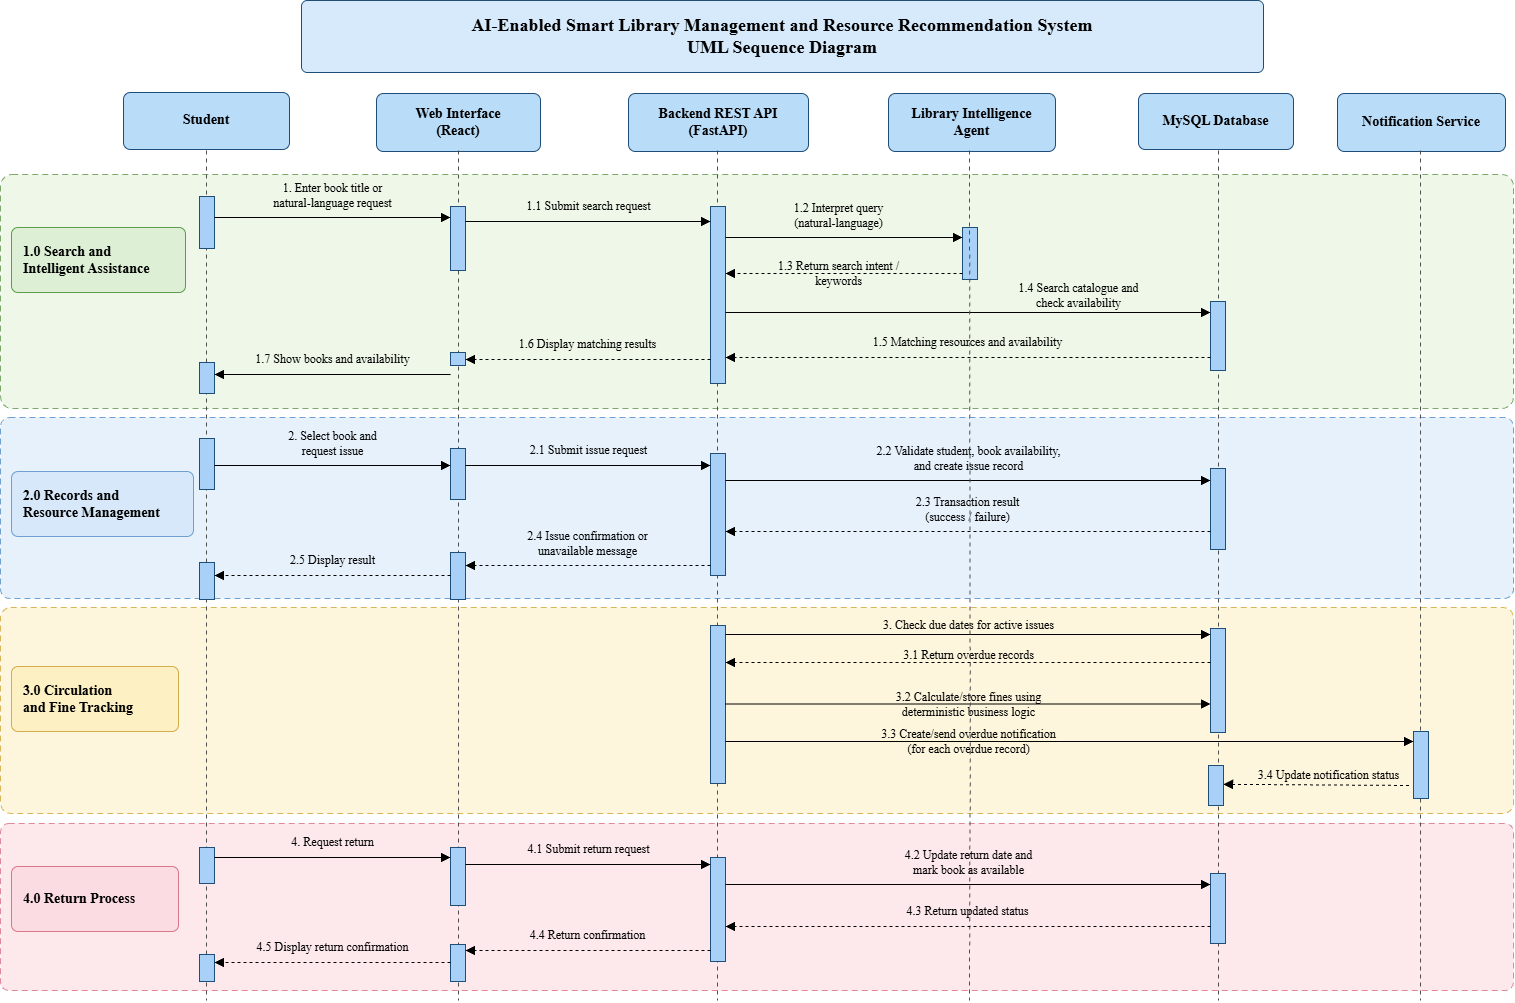

The diagram above was exported from draw.io. Its source (the exported page's mxGraphModel, read from the mxfile embedded in the PNG):
<mxGraphModel dx="2748" dy="1248" grid="1" gridSize="10" guides="1" tooltips="1" connect="1" arrows="1" fold="1" page="1" pageScale="1" pageWidth="1560" pageHeight="1040" math="0" shadow="0">
  <root>
    <mxCell id="0" />
    <mxCell id="1" parent="0" />
    <mxCell id="c2" parent="1" style="rounded=1;arcSize=8;whiteSpace=wrap;html=1;fillColor=#D6EAFB;strokeColor=#1F4E79;fontStyle=1;fontSize=18;fontFamily=Times New Roman;" value="AI-Enabled Smart Library Management and Resource Recommendation System&lt;br&gt;UML Sequence Diagram" vertex="1">
      <mxGeometry height="72" width="962" x="313" y="5" as="geometry" />
    </mxCell>
    <mxCell id="c3" parent="1" style="rounded=1;arcSize=5;html=1;dashed=1;dashPattern=6 4;fillColor=#EEF7E8;strokeColor=#7DAA6B;" value="" vertex="1">
      <mxGeometry height="234" width="1513" x="12" y="179" as="geometry" />
    </mxCell>
    <mxCell id="c4" parent="1" style="rounded=1;arcSize=5;html=1;dashed=1;dashPattern=6 4;fillColor=#E6F1FB;strokeColor=#6FA0D0;" value="" vertex="1">
      <mxGeometry height="181" width="1513" x="12" y="422" as="geometry" />
    </mxCell>
    <mxCell id="c5" parent="1" style="rounded=1;arcSize=5;html=1;dashed=1;dashPattern=6 4;fillColor=#FDF6DC;strokeColor=#D9B65A;" value="" vertex="1">
      <mxGeometry height="206" width="1513" x="12" y="612" as="geometry" />
    </mxCell>
    <mxCell id="c6" parent="1" style="rounded=1;arcSize=5;html=1;dashed=1;dashPattern=6 4;fillColor=#FDE8EC;strokeColor=#E08A99;" value="" vertex="1">
      <mxGeometry height="167" width="1513" x="12" y="828" as="geometry" />
    </mxCell>
    <mxCell id="c7" parent="1" style="rounded=1;arcSize=10;html=1;align=left;spacingLeft=10;whiteSpace=wrap;fontStyle=1;fontSize=14;fontFamily=Times New Roman;fillColor=#DDF0D5;strokeColor=#5E9C4E;" value="1.0 Search and&lt;br&gt;Intelligent Assistance" vertex="1">
      <mxGeometry height="65" width="174" x="23" y="232" as="geometry" />
    </mxCell>
    <mxCell id="c8" parent="1" style="rounded=1;arcSize=10;html=1;align=left;spacingLeft=10;whiteSpace=wrap;fontStyle=1;fontSize=14;fontFamily=Times New Roman;fillColor=#D6E8F9;strokeColor=#6FA0D0;" value="2.0 Records and&lt;br&gt;Resource Management" vertex="1">
      <mxGeometry height="65" width="182" x="23" y="476" as="geometry" />
    </mxCell>
    <mxCell id="c9" parent="1" style="rounded=1;arcSize=10;html=1;align=left;spacingLeft=10;whiteSpace=wrap;fontStyle=1;fontSize=14;fontFamily=Times New Roman;fillColor=#FDF0C2;strokeColor=#D4AE4A;" value="3.0 Circulation&lt;br&gt;and Fine Tracking" vertex="1">
      <mxGeometry height="65" width="167" x="23" y="671" as="geometry" />
    </mxCell>
    <mxCell id="c10" parent="1" style="rounded=1;arcSize=10;html=1;align=left;spacingLeft=10;whiteSpace=wrap;fontStyle=1;fontSize=14;fontFamily=Times New Roman;fillColor=#FBDCE2;strokeColor=#D9788A;" value="4.0 Return Process" vertex="1">
      <mxGeometry height="65" width="167" x="23" y="871" as="geometry" />
    </mxCell>
    <mxCell id="c11" parent="1" style="rounded=1;arcSize=12;html=1;whiteSpace=wrap;fontStyle=1;fontSize=14;fontFamily=Times New Roman;fillColor=#B9DCF9;strokeColor=#1F4E79;" value="Student" vertex="1">
      <mxGeometry height="57" width="166" x="135" y="97" as="geometry" />
    </mxCell>
    <mxCell id="c12" edge="1" parent="1" style="html=1;rounded=0;fontFamily=Times New Roman;fontSize=12;labelBackgroundColor=none;strokeColor=#000000;strokeWidth=1;endArrow=none;strokeColor=#4D4D4D;dashed=1;dashPattern=4 4;" value="">
      <mxGeometry relative="1" as="geometry">
        <mxPoint as="offset" />
        <mxPoint x="218" y="155" as="sourcePoint" />
        <mxPoint x="218" y="1005" as="targetPoint" />
      </mxGeometry>
    </mxCell>
    <mxCell id="c13" parent="1" style="rounded=1;arcSize=12;html=1;whiteSpace=wrap;fontStyle=1;fontSize=14;fontFamily=Times New Roman;fillColor=#B9DCF9;strokeColor=#1F4E79;" value="Web Interface&lt;br&gt;(React)" vertex="1">
      <mxGeometry height="58" width="164" x="388" y="98" as="geometry" />
    </mxCell>
    <mxCell id="c14" edge="1" parent="1" style="html=1;rounded=0;fontFamily=Times New Roman;fontSize=12;labelBackgroundColor=none;strokeColor=#000000;strokeWidth=1;endArrow=none;strokeColor=#4D4D4D;dashed=1;dashPattern=4 4;" value="">
      <mxGeometry relative="1" as="geometry">
        <mxPoint as="offset" />
        <mxPoint x="470" y="155" as="sourcePoint" />
        <mxPoint x="470" y="1005" as="targetPoint" />
      </mxGeometry>
    </mxCell>
    <mxCell id="c15" parent="1" style="rounded=1;arcSize=12;html=1;whiteSpace=wrap;fontStyle=1;fontSize=14;fontFamily=Times New Roman;fillColor=#B9DCF9;strokeColor=#1F4E79;" value="Backend REST API&lt;br&gt;(FastAPI)" vertex="1">
      <mxGeometry height="58" width="180" x="640" y="98" as="geometry" />
    </mxCell>
    <mxCell id="c16" edge="1" parent="1" style="html=1;rounded=0;fontFamily=Times New Roman;fontSize=12;labelBackgroundColor=none;strokeColor=#000000;strokeWidth=1;endArrow=none;strokeColor=#4D4D4D;dashed=1;dashPattern=4 4;" value="">
      <mxGeometry relative="1" as="geometry">
        <mxPoint as="offset" />
        <mxPoint x="729" y="155" as="sourcePoint" />
        <mxPoint x="729" y="1005" as="targetPoint" />
      </mxGeometry>
    </mxCell>
    <mxCell id="c17" parent="1" style="rounded=1;arcSize=12;html=1;whiteSpace=wrap;fontStyle=1;fontSize=14;fontFamily=Times New Roman;fillColor=#B9DCF9;strokeColor=#1F4E79;" value="Library Intelligence&lt;br&gt;Agent" vertex="1">
      <mxGeometry height="58" width="167" x="900" y="98" as="geometry" />
    </mxCell>
    <mxCell id="c18" edge="1" parent="1" style="html=1;rounded=0;fontFamily=Times New Roman;fontSize=12;labelBackgroundColor=none;strokeColor=#000000;strokeWidth=1;endArrow=none;strokeColor=#4D4D4D;dashed=1;dashPattern=4 4;" value="">
      <mxGeometry relative="1" as="geometry">
        <mxPoint as="offset" />
        <mxPoint x="981.4516908212561" y="818" as="sourcePoint" />
        <mxPoint x="981" y="1005" as="targetPoint" />
      </mxGeometry>
    </mxCell>
    <mxCell id="c19" parent="1" style="rounded=1;arcSize=12;html=1;whiteSpace=wrap;fontStyle=1;fontSize=14;fontFamily=Times New Roman;fillColor=#B9DCF9;strokeColor=#1F4E79;" value="MySQL Database" vertex="1">
      <mxGeometry height="56" width="155" x="1150" y="98" as="geometry" />
    </mxCell>
    <mxCell id="c20" edge="1" parent="1" style="html=1;rounded=0;fontFamily=Times New Roman;fontSize=12;labelBackgroundColor=none;strokeColor=#000000;strokeWidth=1;endArrow=none;strokeColor=#4D4D4D;dashed=1;dashPattern=4 4;" value="">
      <mxGeometry relative="1" as="geometry">
        <mxPoint as="offset" />
        <mxPoint x="1230" y="155" as="sourcePoint" />
        <mxPoint x="1230" y="1005" as="targetPoint" />
      </mxGeometry>
    </mxCell>
    <mxCell id="c21" parent="1" style="rounded=1;arcSize=12;html=1;whiteSpace=wrap;fontStyle=1;fontSize=14;fontFamily=Times New Roman;fillColor=#B9DCF9;strokeColor=#1F4E79;" value="Notification Service" vertex="1">
      <mxGeometry height="58" width="168" x="1349" y="98" as="geometry" />
    </mxCell>
    <mxCell id="c22" edge="1" parent="1" style="html=1;rounded=0;fontFamily=Times New Roman;fontSize=12;labelBackgroundColor=none;strokeColor=#000000;strokeWidth=1;endArrow=none;strokeColor=#4D4D4D;dashed=1;dashPattern=4 4;" value="">
      <mxGeometry relative="1" as="geometry">
        <mxPoint as="offset" />
        <mxPoint x="1432" y="155" as="sourcePoint" />
        <mxPoint x="1432" y="1005" as="targetPoint" />
      </mxGeometry>
    </mxCell>
    <mxCell id="c24" parent="1" style="html=1;fillColor=#A9D1F7;strokeColor=#1F4E79;" value="" vertex="1">
      <mxGeometry height="52" width="15" x="211" y="201" as="geometry" />
    </mxCell>
    <mxCell id="c25" parent="1" style="html=1;fillColor=#A9D1F7;strokeColor=#1F4E79;" value="" vertex="1">
      <mxGeometry height="31" width="15" x="211" y="367" as="geometry" />
    </mxCell>
    <mxCell id="c26" parent="1" style="html=1;fillColor=#A9D1F7;strokeColor=#1F4E79;" value="" vertex="1">
      <mxGeometry height="51" width="15" x="211" y="443" as="geometry" />
    </mxCell>
    <mxCell id="c27" parent="1" style="html=1;fillColor=#A9D1F7;strokeColor=#1F4E79;" value="" vertex="1">
      <mxGeometry height="37" width="15" x="211" y="567" as="geometry" />
    </mxCell>
    <mxCell id="c28" parent="1" style="html=1;fillColor=#A9D1F7;strokeColor=#1F4E79;" value="" vertex="1">
      <mxGeometry height="36" width="15" x="211" y="852" as="geometry" />
    </mxCell>
    <mxCell id="c29" parent="1" style="html=1;fillColor=#A9D1F7;strokeColor=#1F4E79;" value="" vertex="1">
      <mxGeometry height="27" width="15" x="211" y="959" as="geometry" />
    </mxCell>
    <mxCell id="c30" parent="1" style="html=1;fillColor=#A9D1F7;strokeColor=#1F4E79;" value="" vertex="1">
      <mxGeometry height="64" width="15" x="462" y="211" as="geometry" />
    </mxCell>
    <mxCell id="c31" parent="1" style="html=1;fillColor=#A9D1F7;strokeColor=#1F4E79;" value="" vertex="1">
      <mxGeometry height="13" width="15" x="462" y="357" as="geometry" />
    </mxCell>
    <mxCell id="c32" parent="1" style="html=1;fillColor=#A9D1F7;strokeColor=#1F4E79;" value="" vertex="1">
      <mxGeometry height="51" width="15" x="462" y="453" as="geometry" />
    </mxCell>
    <mxCell id="c33" parent="1" style="html=1;fillColor=#A9D1F7;strokeColor=#1F4E79;" value="" vertex="1">
      <mxGeometry height="47" width="15" x="462" y="557" as="geometry" />
    </mxCell>
    <mxCell id="c34" parent="1" style="html=1;fillColor=#A9D1F7;strokeColor=#1F4E79;" value="" vertex="1">
      <mxGeometry height="58" width="15" x="462" y="852" as="geometry" />
    </mxCell>
    <mxCell id="c35" parent="1" style="html=1;fillColor=#A9D1F7;strokeColor=#1F4E79;" value="" vertex="1">
      <mxGeometry height="37" width="15" x="462" y="949" as="geometry" />
    </mxCell>
    <mxCell id="c36" parent="1" style="html=1;fillColor=#A9D1F7;strokeColor=#1F4E79;" value="" vertex="1">
      <mxGeometry height="177" width="15" x="722" y="211" as="geometry" />
    </mxCell>
    <mxCell id="c37" parent="1" style="html=1;fillColor=#A9D1F7;strokeColor=#1F4E79;" value="" vertex="1">
      <mxGeometry height="122" width="15" x="722" y="458" as="geometry" />
    </mxCell>
    <mxCell id="c38" parent="1" style="html=1;fillColor=#A9D1F7;strokeColor=#1F4E79;" value="" vertex="1">
      <mxGeometry height="158" width="15" x="722" y="630" as="geometry" />
    </mxCell>
    <mxCell id="c39" parent="1" style="html=1;fillColor=#A9D1F7;strokeColor=#1F4E79;" value="" vertex="1">
      <mxGeometry height="104" width="15" x="722" y="862" as="geometry" />
    </mxCell>
    <mxCell id="c40" parent="1" style="html=1;fillColor=#A9D1F7;strokeColor=#1F4E79;" value="" vertex="1">
      <mxGeometry height="52" width="15" x="974" y="232" as="geometry" />
    </mxCell>
    <mxCell id="c41" parent="1" style="html=1;fillColor=#A9D1F7;strokeColor=#1F4E79;" value="" vertex="1">
      <mxGeometry height="69" width="15" x="1222" y="306" as="geometry" />
    </mxCell>
    <mxCell id="c42" parent="1" style="html=1;fillColor=#A9D1F7;strokeColor=#1F4E79;" value="" vertex="1">
      <mxGeometry height="81" width="15" x="1222" y="473" as="geometry" />
    </mxCell>
    <mxCell id="c43" parent="1" style="html=1;fillColor=#A9D1F7;strokeColor=#1F4E79;" value="" vertex="1">
      <mxGeometry height="104" width="15" x="1222" y="633" as="geometry" />
    </mxCell>
    <mxCell id="c44" parent="1" style="html=1;fillColor=#A9D1F7;strokeColor=#1F4E79;" value="" vertex="1">
      <mxGeometry height="70" width="15" x="1222" y="878" as="geometry" />
    </mxCell>
    <mxCell id="c45" parent="1" style="html=1;fillColor=#A9D1F7;strokeColor=#1F4E79;" value="" vertex="1">
      <mxGeometry height="67" width="15" x="1425" y="736" as="geometry" />
    </mxCell>
    <mxCell id="c47" edge="1" parent="1" style="html=1;rounded=0;fontFamily=Times New Roman;fontSize=12;labelBackgroundColor=none;strokeColor=#000000;strokeWidth=1;endArrow=block;endFill=1;endSize=7;" value="1. Enter book title or&lt;br&gt;natural-language request">
      <mxGeometry relative="1" as="geometry">
        <mxPoint y="-22" as="offset" />
        <mxPoint x="226" y="222" as="sourcePoint" />
        <mxPoint x="462" y="222" as="targetPoint" />
      </mxGeometry>
    </mxCell>
    <mxCell id="c48" edge="1" parent="1" style="html=1;rounded=0;fontFamily=Times New Roman;fontSize=12;labelBackgroundColor=none;strokeColor=#000000;strokeWidth=1;endArrow=block;endFill=1;endSize=7;" value="1.1 Submit search request">
      <mxGeometry relative="1" as="geometry">
        <mxPoint y="-15" as="offset" />
        <mxPoint x="477" y="226" as="sourcePoint" />
        <mxPoint x="722" y="226" as="targetPoint" />
      </mxGeometry>
    </mxCell>
    <mxCell id="c49" edge="1" parent="1" style="html=1;rounded=0;fontFamily=Times New Roman;fontSize=12;labelBackgroundColor=none;strokeColor=#000000;strokeWidth=1;endArrow=block;endFill=1;endSize=7;" value="1.2 Interpret query&lt;br&gt;(natural-language)">
      <mxGeometry relative="1" x="-0.0464" y="22" as="geometry">
        <mxPoint as="offset" />
        <mxPoint x="737" y="242" as="sourcePoint" />
        <mxPoint x="974" y="242" as="targetPoint" />
      </mxGeometry>
    </mxCell>
    <mxCell id="c50" edge="1" parent="1" style="html=1;rounded=0;fontFamily=Times New Roman;fontSize=12;labelBackgroundColor=none;strokeColor=#000000;strokeWidth=1;endArrow=block;endFill=1;endSize=7;dashed=1;" value="1.3 Return search intent /&lt;br&gt;keywords">
      <mxGeometry relative="1" x="0.0464" as="geometry">
        <mxPoint as="offset" />
        <mxPoint x="974" y="278" as="sourcePoint" />
        <mxPoint x="737" y="278" as="targetPoint" />
      </mxGeometry>
    </mxCell>
    <mxCell id="c51" edge="1" parent="1" style="html=1;rounded=0;fontFamily=Times New Roman;fontSize=12;labelBackgroundColor=none;strokeColor=#000000;strokeWidth=1;endArrow=block;endFill=1;endSize=7;" value="1.4 Search catalogue and&lt;br&gt;check availability">
      <mxGeometry relative="1" x="0.4557" y="17" as="geometry">
        <mxPoint as="offset" />
        <mxPoint x="737" y="317" as="sourcePoint" />
        <mxPoint x="1222" y="317" as="targetPoint" />
      </mxGeometry>
    </mxCell>
    <mxCell id="c52" edge="1" parent="1" style="html=1;rounded=0;fontFamily=Times New Roman;fontSize=12;labelBackgroundColor=none;strokeColor=#000000;strokeWidth=1;endArrow=block;endFill=1;endSize=7;dashed=1;" value="1.5 Matching resources and availability">
      <mxGeometry relative="1" as="geometry">
        <mxPoint y="-15" as="offset" />
        <mxPoint x="1222" y="362" as="sourcePoint" />
        <mxPoint x="737" y="362" as="targetPoint" />
      </mxGeometry>
    </mxCell>
    <mxCell id="c53" edge="1" parent="1" style="html=1;rounded=0;fontFamily=Times New Roman;fontSize=12;labelBackgroundColor=none;strokeColor=#000000;strokeWidth=1;endArrow=block;endFill=1;endSize=7;dashed=1;" value="1.6 Display matching results">
      <mxGeometry relative="1" as="geometry">
        <mxPoint y="-15" as="offset" />
        <mxPoint x="722" y="364" as="sourcePoint" />
        <mxPoint x="477" y="364" as="targetPoint" />
      </mxGeometry>
    </mxCell>
    <mxCell id="c54" edge="1" parent="1" style="html=1;rounded=0;fontFamily=Times New Roman;fontSize=12;labelBackgroundColor=none;strokeColor=#000000;strokeWidth=1;endArrow=block;endFill=1;endSize=7;" value="1.7 Show books and availability">
      <mxGeometry relative="1" as="geometry">
        <mxPoint y="-15" as="offset" />
        <mxPoint x="462" y="379" as="sourcePoint" />
        <mxPoint x="226" y="379" as="targetPoint" />
      </mxGeometry>
    </mxCell>
    <mxCell id="c55" edge="1" parent="1" style="html=1;rounded=0;fontFamily=Times New Roman;fontSize=12;labelBackgroundColor=none;strokeColor=#000000;strokeWidth=1;endArrow=block;endFill=1;endSize=7;" value="2. Select book and&lt;br&gt;request issue">
      <mxGeometry relative="1" y="22" as="geometry">
        <mxPoint as="offset" />
        <mxPoint x="226" y="470" as="sourcePoint" />
        <mxPoint x="462" y="470" as="targetPoint" />
      </mxGeometry>
    </mxCell>
    <mxCell id="c56" edge="1" parent="1" style="html=1;rounded=0;fontFamily=Times New Roman;fontSize=12;labelBackgroundColor=none;strokeColor=#000000;strokeWidth=1;endArrow=block;endFill=1;endSize=7;" value="2.1 Submit issue request">
      <mxGeometry relative="1" as="geometry">
        <mxPoint y="-15" as="offset" />
        <mxPoint x="477" y="470" as="sourcePoint" />
        <mxPoint x="722" y="470" as="targetPoint" />
      </mxGeometry>
    </mxCell>
    <mxCell id="c57" edge="1" parent="1" style="html=1;rounded=0;fontFamily=Times New Roman;fontSize=12;labelBackgroundColor=none;strokeColor=#000000;strokeWidth=1;endArrow=block;endFill=1;endSize=7;" value="2.2 Validate student, book availability,&lt;br&gt;and create issue record">
      <mxGeometry relative="1" as="geometry">
        <mxPoint y="-22" as="offset" />
        <mxPoint x="737" y="485" as="sourcePoint" />
        <mxPoint x="1222" y="485" as="targetPoint" />
      </mxGeometry>
    </mxCell>
    <mxCell id="c58" edge="1" parent="1" style="html=1;rounded=0;fontFamily=Times New Roman;fontSize=12;labelBackgroundColor=none;strokeColor=#000000;strokeWidth=1;endArrow=block;endFill=1;endSize=7;dashed=1;" value="2.3 Transaction result&lt;br&gt;(success / failure)">
      <mxGeometry relative="1" as="geometry">
        <mxPoint y="-22" as="offset" />
        <mxPoint x="1222" y="536" as="sourcePoint" />
        <mxPoint x="737" y="536" as="targetPoint" />
      </mxGeometry>
    </mxCell>
    <mxCell id="c59" edge="1" parent="1" style="html=1;rounded=0;fontFamily=Times New Roman;fontSize=12;labelBackgroundColor=none;strokeColor=#000000;strokeWidth=1;endArrow=block;endFill=1;endSize=7;dashed=1;" value="2.4 Issue confirmation or&lt;br&gt;unavailable message">
      <mxGeometry relative="1" as="geometry">
        <mxPoint y="-22" as="offset" />
        <mxPoint x="722" y="570" as="sourcePoint" />
        <mxPoint x="477" y="570" as="targetPoint" />
      </mxGeometry>
    </mxCell>
    <mxCell id="c60" edge="1" parent="1" style="html=1;rounded=0;fontFamily=Times New Roman;fontSize=12;labelBackgroundColor=none;strokeColor=#000000;strokeWidth=1;endArrow=block;endFill=1;endSize=7;dashed=1;" value="2.5 Display result">
      <mxGeometry relative="1" as="geometry">
        <mxPoint y="-15" as="offset" />
        <mxPoint x="462" y="580" as="sourcePoint" />
        <mxPoint x="226" y="580" as="targetPoint" />
      </mxGeometry>
    </mxCell>
    <mxCell id="c61" edge="1" parent="1" style="html=1;rounded=0;fontFamily=Times New Roman;fontSize=12;labelBackgroundColor=none;strokeColor=#000000;strokeWidth=1;endArrow=block;endFill=1;endSize=7;" value="3. Check due dates for active issues">
      <mxGeometry relative="1" x="0.0021" y="9" as="geometry">
        <mxPoint as="offset" />
        <mxPoint x="737" y="639" as="sourcePoint" />
        <mxPoint x="1222" y="639" as="targetPoint" />
      </mxGeometry>
    </mxCell>
    <mxCell id="c62" edge="1" parent="1" style="html=1;rounded=0;fontFamily=Times New Roman;fontSize=12;labelBackgroundColor=none;strokeColor=#000000;strokeWidth=1;endArrow=block;endFill=1;endSize=7;dashed=1;" value="3.1 Return overdue records">
      <mxGeometry relative="1" x="-0.0021" y="-7" as="geometry">
        <mxPoint as="offset" />
        <mxPoint x="1222" y="667" as="sourcePoint" />
        <mxPoint x="737" y="667" as="targetPoint" />
      </mxGeometry>
    </mxCell>
    <mxCell id="c63" edge="1" parent="1" style="html=1;rounded=0;fontFamily=Times New Roman;fontSize=12;labelBackgroundColor=none;strokeColor=#000000;strokeWidth=1;endArrow=block;endFill=1;endSize=7;" value="3.2 Calculate/store fines using&lt;br&gt;deterministic business logic">
      <mxGeometry relative="1" x="0.0021" as="geometry">
        <mxPoint as="offset" />
        <mxPoint x="737" y="708.5" as="sourcePoint" />
        <mxPoint x="1222" y="708.5" as="targetPoint" />
      </mxGeometry>
    </mxCell>
    <mxCell id="c64" edge="1" parent="1" style="html=1;rounded=0;fontFamily=Times New Roman;fontSize=12;labelBackgroundColor=none;strokeColor=#000000;strokeWidth=1;endArrow=block;endFill=1;endSize=7;" value="3.3 Create/send overdue notification&lt;br&gt;(for each overdue record)">
      <mxGeometry relative="1" x="-0.2936" as="geometry">
        <mxPoint as="offset" />
        <mxPoint x="737" y="746" as="sourcePoint" />
        <mxPoint x="1425" y="746" as="targetPoint" />
      </mxGeometry>
    </mxCell>
    <mxCell id="c65" edge="1" parent="1" source="c5" style="html=1;rounded=0;fontFamily=Times New Roman;fontSize=12;labelBackgroundColor=none;strokeColor=#000000;strokeWidth=1;endArrow=block;endFill=1;endSize=7;dashed=1;entryX=1;entryY=0.5;entryDx=0;entryDy=0;exitX=0.931;exitY=0.864;exitDx=0;exitDy=0;exitPerimeter=0;" value="3.4 Update notification status">
      <mxGeometry relative="1" x="-0.1308" y="-9" as="geometry">
        <mxPoint as="offset" />
        <mxPoint x="1673.4300000000003" y="791.1610000000002" as="sourcePoint" />
        <mxPoint x="1235" y="788.83" as="targetPoint" />
      </mxGeometry>
    </mxCell>
    <mxCell id="c66" edge="1" parent="1" style="html=1;rounded=0;fontFamily=Times New Roman;fontSize=12;labelBackgroundColor=none;strokeColor=#000000;strokeWidth=1;endArrow=block;endFill=1;endSize=7;" value="4. Request return">
      <mxGeometry relative="1" as="geometry">
        <mxPoint y="-15" as="offset" />
        <mxPoint x="226" y="862" as="sourcePoint" />
        <mxPoint x="462" y="862" as="targetPoint" />
      </mxGeometry>
    </mxCell>
    <mxCell id="c67" edge="1" parent="1" style="html=1;rounded=0;fontFamily=Times New Roman;fontSize=12;labelBackgroundColor=none;strokeColor=#000000;strokeWidth=1;endArrow=block;endFill=1;endSize=7;" value="4.1 Submit return request">
      <mxGeometry relative="1" as="geometry">
        <mxPoint y="-15" as="offset" />
        <mxPoint x="477" y="869" as="sourcePoint" />
        <mxPoint x="722" y="869" as="targetPoint" />
      </mxGeometry>
    </mxCell>
    <mxCell id="c68" edge="1" parent="1" style="html=1;rounded=0;fontFamily=Times New Roman;fontSize=12;labelBackgroundColor=none;strokeColor=#000000;strokeWidth=1;endArrow=block;endFill=1;endSize=7;" value="4.2 Update return date and&lt;br&gt;mark book as available">
      <mxGeometry relative="1" as="geometry">
        <mxPoint y="-22" as="offset" />
        <mxPoint x="737" y="889" as="sourcePoint" />
        <mxPoint x="1222" y="889" as="targetPoint" />
      </mxGeometry>
    </mxCell>
    <mxCell id="c69" edge="1" parent="1" style="html=1;rounded=0;fontFamily=Times New Roman;fontSize=12;labelBackgroundColor=none;strokeColor=#000000;strokeWidth=1;endArrow=block;endFill=1;endSize=7;dashed=1;" value="4.3 Return updated status">
      <mxGeometry relative="1" as="geometry">
        <mxPoint y="-15" as="offset" />
        <mxPoint x="1222" y="931" as="sourcePoint" />
        <mxPoint x="737" y="931" as="targetPoint" />
      </mxGeometry>
    </mxCell>
    <mxCell id="c70" edge="1" parent="1" style="html=1;rounded=0;fontFamily=Times New Roman;fontSize=12;labelBackgroundColor=none;strokeColor=#000000;strokeWidth=1;endArrow=block;endFill=1;endSize=7;dashed=1;" value="4.4 Return confirmation">
      <mxGeometry relative="1" as="geometry">
        <mxPoint y="-15" as="offset" />
        <mxPoint x="722" y="955" as="sourcePoint" />
        <mxPoint x="477" y="955" as="targetPoint" />
      </mxGeometry>
    </mxCell>
    <mxCell id="c71" edge="1" parent="1" style="html=1;rounded=0;fontFamily=Times New Roman;fontSize=12;labelBackgroundColor=none;strokeColor=#000000;strokeWidth=1;endArrow=block;endFill=1;endSize=7;dashed=1;" value="4.5 Display return confirmation">
      <mxGeometry relative="1" as="geometry">
        <mxPoint y="-15" as="offset" />
        <mxPoint x="462" y="967" as="sourcePoint" />
        <mxPoint x="226" y="967" as="targetPoint" />
      </mxGeometry>
    </mxCell>
    <mxCell id="NLlIeHfdPScjiLUDqtwe-3" edge="1" parent="1" style="html=1;rounded=0;fontFamily=Times New Roman;fontSize=12;labelBackgroundColor=none;strokeColor=#000000;strokeWidth=1;endArrow=none;strokeColor=#4D4D4D;dashed=1;dashPattern=4 4;entryX=0.641;entryY=0.994;entryDx=0;entryDy=0;entryPerimeter=0;" target="c5" value="">
      <mxGeometry relative="1" as="geometry">
        <mxPoint as="offset" />
        <mxPoint x="981" y="155" as="sourcePoint" />
        <mxPoint x="981.4844479004666" y="778" as="targetPoint" />
      </mxGeometry>
    </mxCell>
    <mxCell id="NLlIeHfdPScjiLUDqtwe-8" parent="1" style="html=1;fillColor=#A9D1F7;strokeColor=#1F4E79;" value="" vertex="1">
      <mxGeometry height="40" width="15" x="1220" y="770" as="geometry" />
    </mxCell>
  </root>
</mxGraphModel>